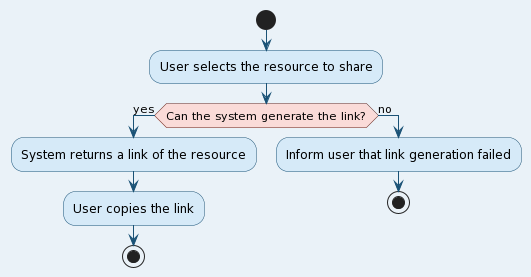

The diagram above was rendered by PlantUML. Its source (embedded in the PNG):
@startuml
skinparam backgroundColor #EAF2F8
skinparam activity {
  BackgroundColor #D6EAF8
  BorderColor #1A5276
  ArrowColor #1A5276
}
skinparam activityDiamond {
  BackgroundColor #FADBD8
  BorderColor #641E16
}
skinparam activityEnd {
  BackgroundColor #D5F5E3
  BorderColor #145A32
}
skinparam activityStart {
  BackgroundColor #D5F5E3
  BorderColor #145A32
}

start
:User selects the resource to share;
if (Can the system generate the link?) then (yes)
  :System returns a link of the resource;
  :User copies the link;
  stop
else (no)
  :Inform user that link generation failed;
  stop
endif
@enduml